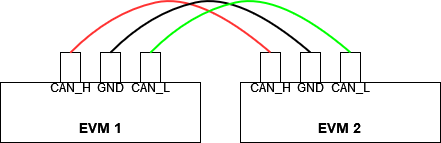

The diagram above was exported from draw.io. Its source (the exported page's mxGraphModel, read from the mxfile embedded in the PNG):
<mxGraphModel dx="1422" dy="752" grid="1" gridSize="10" guides="1" tooltips="1" connect="1" arrows="1" fold="1" page="1" pageScale="1" pageWidth="850" pageHeight="1100" math="0" shadow="0">
  <root>
    <mxCell id="0" />
    <mxCell id="1" parent="0" />
    <mxCell id="4mprj8AZycVr-JzPkLkj-1" value="" style="rounded=0;whiteSpace=wrap;html=1;fontSize=12;" vertex="1" parent="1">
      <mxGeometry x="80" y="230" width="200" height="60" as="geometry" />
    </mxCell>
    <mxCell id="4mprj8AZycVr-JzPkLkj-2" value="" style="rounded=0;whiteSpace=wrap;html=1;fontSize=12;" vertex="1" parent="1">
      <mxGeometry x="320" y="230" width="200" height="60" as="geometry" />
    </mxCell>
    <mxCell id="4mprj8AZycVr-JzPkLkj-3" value="" style="rounded=0;whiteSpace=wrap;html=1;fontSize=12;" vertex="1" parent="1">
      <mxGeometry x="420" y="200" width="20" height="30" as="geometry" />
    </mxCell>
    <mxCell id="4mprj8AZycVr-JzPkLkj-4" value="" style="rounded=0;whiteSpace=wrap;html=1;fontSize=12;" vertex="1" parent="1">
      <mxGeometry x="380" y="200" width="20" height="30" as="geometry" />
    </mxCell>
    <mxCell id="4mprj8AZycVr-JzPkLkj-5" value="" style="rounded=0;whiteSpace=wrap;html=1;fontSize=12;" vertex="1" parent="1">
      <mxGeometry x="340" y="200" width="20" height="30" as="geometry" />
    </mxCell>
    <mxCell id="4mprj8AZycVr-JzPkLkj-6" value="" style="rounded=0;whiteSpace=wrap;html=1;fontSize=12;" vertex="1" parent="1">
      <mxGeometry x="220" y="200" width="20" height="30" as="geometry" />
    </mxCell>
    <mxCell id="4mprj8AZycVr-JzPkLkj-7" value="" style="rounded=0;whiteSpace=wrap;html=1;fontSize=12;" vertex="1" parent="1">
      <mxGeometry x="180" y="200" width="20" height="30" as="geometry" />
    </mxCell>
    <mxCell id="4mprj8AZycVr-JzPkLkj-8" value="" style="rounded=0;whiteSpace=wrap;html=1;fontSize=12;" vertex="1" parent="1">
      <mxGeometry x="140" y="200" width="20" height="30" as="geometry" />
    </mxCell>
    <mxCell id="4mprj8AZycVr-JzPkLkj-11" value="CAN_H" style="text;html=1;strokeColor=none;fillColor=none;align=center;verticalAlign=middle;whiteSpace=wrap;rounded=0;fontSize=12;" vertex="1" parent="1">
      <mxGeometry x="120" y="220" width="60" height="30" as="geometry" />
    </mxCell>
    <mxCell id="4mprj8AZycVr-JzPkLkj-12" value="CAN_H" style="text;html=1;strokeColor=none;fillColor=none;align=center;verticalAlign=middle;whiteSpace=wrap;rounded=0;fontSize=12;" vertex="1" parent="1">
      <mxGeometry x="320" y="220" width="60" height="30" as="geometry" />
    </mxCell>
    <mxCell id="4mprj8AZycVr-JzPkLkj-13" value="GND" style="text;html=1;strokeColor=none;fillColor=none;align=center;verticalAlign=middle;whiteSpace=wrap;rounded=0;fontSize=12;" vertex="1" parent="1">
      <mxGeometry x="360" y="220" width="60" height="30" as="geometry" />
    </mxCell>
    <mxCell id="4mprj8AZycVr-JzPkLkj-14" value="GND" style="text;html=1;strokeColor=none;fillColor=none;align=center;verticalAlign=middle;whiteSpace=wrap;rounded=0;fontSize=12;" vertex="1" parent="1">
      <mxGeometry x="160" y="220" width="60" height="30" as="geometry" />
    </mxCell>
    <mxCell id="4mprj8AZycVr-JzPkLkj-15" value="CAN_L" style="text;html=1;strokeColor=none;fillColor=none;align=center;verticalAlign=middle;whiteSpace=wrap;rounded=0;fontSize=12;" vertex="1" parent="1">
      <mxGeometry x="400" y="220" width="60" height="30" as="geometry" />
    </mxCell>
    <mxCell id="4mprj8AZycVr-JzPkLkj-16" value="CAN_L" style="text;html=1;strokeColor=none;fillColor=none;align=center;verticalAlign=middle;whiteSpace=wrap;rounded=0;fontSize=12;" vertex="1" parent="1">
      <mxGeometry x="200" y="220" width="60" height="30" as="geometry" />
    </mxCell>
    <mxCell id="4mprj8AZycVr-JzPkLkj-19" value="" style="curved=1;endArrow=none;html=1;strokeColor=#FF3333;strokeWidth=2;fontSize=12;endFill=0;exitX=0.5;exitY=0;exitDx=0;exitDy=0;entryX=0.5;entryY=0;entryDx=0;entryDy=0;" edge="1" parent="1" source="4mprj8AZycVr-JzPkLkj-8" target="4mprj8AZycVr-JzPkLkj-5">
      <mxGeometry width="50" height="50" relative="1" as="geometry">
        <mxPoint x="130" y="150" as="sourcePoint" />
        <mxPoint x="180" y="100" as="targetPoint" />
        <Array as="points">
          <mxPoint x="190" y="160" />
          <mxPoint x="280" y="140" />
        </Array>
      </mxGeometry>
    </mxCell>
    <mxCell id="4mprj8AZycVr-JzPkLkj-20" value="" style="curved=1;endArrow=none;html=1;strokeColor=#000000;strokeWidth=2;fontSize=12;endFill=0;exitX=0.5;exitY=0;exitDx=0;exitDy=0;entryX=0.5;entryY=0;entryDx=0;entryDy=0;" edge="1" parent="1">
      <mxGeometry width="50" height="50" relative="1" as="geometry">
        <mxPoint x="190" y="200" as="sourcePoint" />
        <mxPoint x="390" y="200" as="targetPoint" />
        <Array as="points">
          <mxPoint x="230" y="160" />
          <mxPoint x="320" y="140" />
        </Array>
      </mxGeometry>
    </mxCell>
    <mxCell id="4mprj8AZycVr-JzPkLkj-21" value="" style="curved=1;endArrow=none;html=1;strokeColor=#00FF00;strokeWidth=2;fontSize=12;endFill=0;exitX=0.5;exitY=0;exitDx=0;exitDy=0;entryX=0.5;entryY=0;entryDx=0;entryDy=0;" edge="1" parent="1">
      <mxGeometry width="50" height="50" relative="1" as="geometry">
        <mxPoint x="230" y="200" as="sourcePoint" />
        <mxPoint x="430" y="200" as="targetPoint" />
        <Array as="points">
          <mxPoint x="270" y="160" />
          <mxPoint x="360" y="140" />
        </Array>
      </mxGeometry>
    </mxCell>
    <mxCell id="4mprj8AZycVr-JzPkLkj-22" value="&lt;font style=&quot;font-size: 14px;&quot;&gt;&lt;b&gt;EVM 1&lt;/b&gt;&lt;/font&gt;" style="text;html=1;strokeColor=none;fillColor=none;align=center;verticalAlign=middle;whiteSpace=wrap;rounded=0;fontSize=12;" vertex="1" parent="1">
      <mxGeometry x="150" y="260" width="60" height="30" as="geometry" />
    </mxCell>
    <mxCell id="4mprj8AZycVr-JzPkLkj-23" value="&lt;font style=&quot;font-size: 14px;&quot;&gt;&lt;b&gt;EVM 2&lt;br&gt;&lt;/b&gt;&lt;/font&gt;" style="text;html=1;strokeColor=none;fillColor=none;align=center;verticalAlign=middle;whiteSpace=wrap;rounded=0;fontSize=12;" vertex="1" parent="1">
      <mxGeometry x="390" y="260" width="60" height="30" as="geometry" />
    </mxCell>
  </root>
</mxGraphModel>